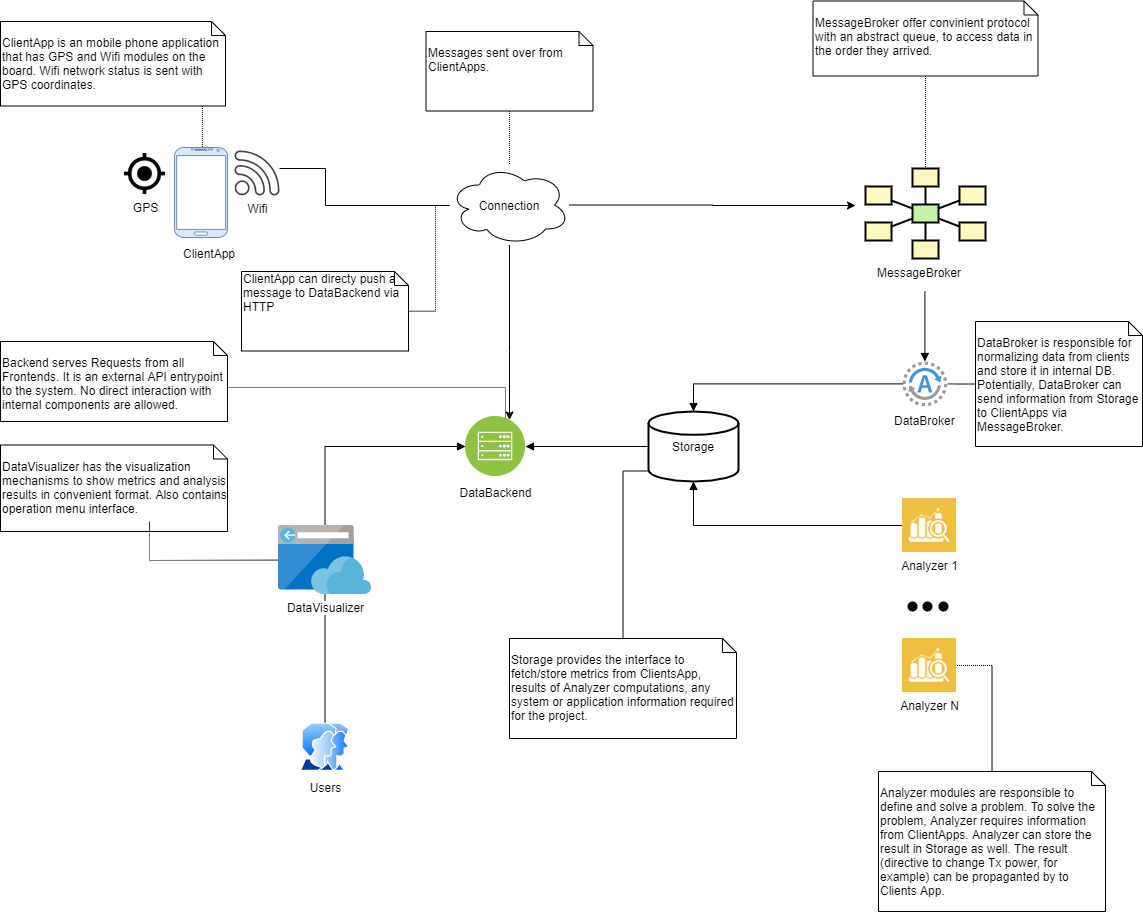

The diagram above was exported from draw.io. Its source (the exported page's mxGraphModel, read from the mxfile embedded in the PNG):
<mxGraphModel dx="1396" dy="1502" grid="1" gridSize="10" guides="1" tooltips="1" connect="1" arrows="1" fold="1" page="1" pageScale="1" pageWidth="827" pageHeight="1169" math="0" shadow="0">
  <root>
    <mxCell id="0" />
    <mxCell id="1" parent="0" />
    <mxCell id="AzKJ49aiak-nzh2WMFs9-27" style="edgeStyle=orthogonalEdgeStyle;rounded=0;orthogonalLoop=1;jettySize=auto;html=1;" parent="1" source="AzKJ49aiak-nzh2WMFs9-24" edge="1">
      <mxGeometry relative="1" as="geometry">
        <mxPoint x="530" y="204" as="targetPoint" />
      </mxGeometry>
    </mxCell>
    <mxCell id="ntv0aMrJmlBQ4D9a3DKb-1" style="edgeStyle=orthogonalEdgeStyle;rounded=0;orthogonalLoop=1;jettySize=auto;html=1;" edge="1" parent="1" source="AzKJ49aiak-nzh2WMFs9-24" target="AzKJ49aiak-nzh2WMFs9-45">
      <mxGeometry relative="1" as="geometry">
        <Array as="points">
          <mxPoint x="184" y="350" />
          <mxPoint x="184" y="350" />
        </Array>
      </mxGeometry>
    </mxCell>
    <mxCell id="AzKJ49aiak-nzh2WMFs9-24" value="Connection" style="ellipse;shape=cloud;whiteSpace=wrap;html=1;" parent="1" vertex="1">
      <mxGeometry x="124" y="163.5" width="120" height="80" as="geometry" />
    </mxCell>
    <mxCell id="AzKJ49aiak-nzh2WMFs9-26" style="edgeStyle=orthogonalEdgeStyle;rounded=0;orthogonalLoop=1;jettySize=auto;html=1;endArrow=none;endFill=0;" parent="1" source="AzKJ49aiak-nzh2WMFs9-4" target="AzKJ49aiak-nzh2WMFs9-24" edge="1">
      <mxGeometry relative="1" as="geometry">
        <Array as="points">
          <mxPoint y="167" />
          <mxPoint y="204" />
        </Array>
      </mxGeometry>
    </mxCell>
    <mxCell id="AzKJ49aiak-nzh2WMFs9-33" value="" style="group" parent="1" vertex="1" connectable="0">
      <mxGeometry x="560" y="360" width="80" height="70" as="geometry" />
    </mxCell>
    <mxCell id="AzKJ49aiak-nzh2WMFs9-31" value="" style="shadow=0;dashed=0;html=1;strokeColor=none;fillColor=#4495D1;labelPosition=center;verticalLabelPosition=bottom;verticalAlign=top;align=center;outlineConnect=0;shape=mxgraph.veeam.2d.agent;pointerEvents=1;" parent="AzKJ49aiak-nzh2WMFs9-33" vertex="1">
      <mxGeometry x="17" width="44.8" height="44.8" as="geometry" />
    </mxCell>
    <mxCell id="AzKJ49aiak-nzh2WMFs9-32" value="DataBroker" style="text;html=1;resizable=0;points=[];autosize=1;align=left;verticalAlign=top;spacingTop=-4;" parent="AzKJ49aiak-nzh2WMFs9-33" vertex="1">
      <mxGeometry x="7" y="50" width="80" height="20" as="geometry" />
    </mxCell>
    <mxCell id="AzKJ49aiak-nzh2WMFs9-34" style="edgeStyle=orthogonalEdgeStyle;rounded=0;orthogonalLoop=1;jettySize=auto;html=1;endArrow=none;endFill=0;startArrow=block;startFill=1;" parent="1" source="AzKJ49aiak-nzh2WMFs9-31" edge="1">
      <mxGeometry relative="1" as="geometry">
        <mxPoint x="599.4000000000001" y="290" as="targetPoint" />
      </mxGeometry>
    </mxCell>
    <mxCell id="AzKJ49aiak-nzh2WMFs9-47" style="edgeStyle=orthogonalEdgeStyle;rounded=0;orthogonalLoop=1;jettySize=auto;html=1;startArrow=none;startFill=0;endArrow=block;endFill=1;fontColor=#000000;" parent="1" source="AzKJ49aiak-nzh2WMFs9-35" target="AzKJ49aiak-nzh2WMFs9-45" edge="1">
      <mxGeometry relative="1" as="geometry" />
    </mxCell>
    <mxCell id="AzKJ49aiak-nzh2WMFs9-35" value="Storage" style="strokeWidth=2;html=1;shape=mxgraph.flowchart.database;whiteSpace=wrap;" parent="1" vertex="1">
      <mxGeometry x="323" y="410" width="90" height="70" as="geometry" />
    </mxCell>
    <mxCell id="AzKJ49aiak-nzh2WMFs9-36" style="edgeStyle=orthogonalEdgeStyle;rounded=0;orthogonalLoop=1;jettySize=auto;html=1;startArrow=none;startFill=0;endArrow=block;endFill=1;" parent="1" source="AzKJ49aiak-nzh2WMFs9-31" target="AzKJ49aiak-nzh2WMFs9-35" edge="1">
      <mxGeometry relative="1" as="geometry">
        <mxPoint x="395" y="410" as="targetPoint" />
      </mxGeometry>
    </mxCell>
    <mxCell id="AzKJ49aiak-nzh2WMFs9-39" style="edgeStyle=orthogonalEdgeStyle;rounded=0;orthogonalLoop=1;jettySize=auto;html=1;exitX=0;exitY=0.5;exitDx=0;exitDy=0;startArrow=none;startFill=0;endArrow=block;endFill=1;" parent="1" source="AzKJ49aiak-nzh2WMFs9-37" target="AzKJ49aiak-nzh2WMFs9-35" edge="1">
      <mxGeometry relative="1" as="geometry" />
    </mxCell>
    <mxCell id="AzKJ49aiak-nzh2WMFs9-37" value="Analyzer 1" style="shape=image;html=1;verticalAlign=top;verticalLabelPosition=bottom;labelBackgroundColor=#ffffff;imageAspect=0;aspect=fixed;image=https://cdn4.iconfinder.com/data/icons/seo-and-data/500/graph-magnifier-128.png" parent="1" vertex="1">
      <mxGeometry x="577" y="497" width="54" height="54" as="geometry" />
    </mxCell>
    <mxCell id="AzKJ49aiak-nzh2WMFs9-40" value="Analyzer N" style="shape=image;html=1;verticalAlign=top;verticalLabelPosition=bottom;labelBackgroundColor=#ffffff;imageAspect=0;aspect=fixed;image=https://cdn4.iconfinder.com/data/icons/seo-and-data/500/graph-magnifier-128.png" parent="1" vertex="1">
      <mxGeometry x="577" y="637" width="54" height="54" as="geometry" />
    </mxCell>
    <mxCell id="AzKJ49aiak-nzh2WMFs9-41" value="" style="shape=ellipse;fillColor=#000000;strokeColor=none;html=1" parent="1" vertex="1">
      <mxGeometry x="582" y="600" width="10" height="10" as="geometry" />
    </mxCell>
    <mxCell id="AzKJ49aiak-nzh2WMFs9-42" value="" style="shape=ellipse;fillColor=#000000;strokeColor=none;html=1" parent="1" vertex="1">
      <mxGeometry x="597" y="600" width="10" height="10" as="geometry" />
    </mxCell>
    <mxCell id="AzKJ49aiak-nzh2WMFs9-44" value="" style="shape=ellipse;fillColor=#000000;strokeColor=none;html=1" parent="1" vertex="1">
      <mxGeometry x="613" y="600" width="10" height="10" as="geometry" />
    </mxCell>
    <mxCell id="AzKJ49aiak-nzh2WMFs9-49" style="edgeStyle=orthogonalEdgeStyle;rounded=0;orthogonalLoop=1;jettySize=auto;html=1;startArrow=block;startFill=1;endArrow=block;endFill=1;fontColor=#000000;entryX=0.25;entryY=0;entryDx=0;entryDy=0;" parent="1" source="AzKJ49aiak-nzh2WMFs9-45" target="AzKJ49aiak-nzh2WMFs9-48" edge="1">
      <mxGeometry relative="1" as="geometry">
        <mxPoint x="100" y="540" as="targetPoint" />
      </mxGeometry>
    </mxCell>
    <mxCell id="AzKJ49aiak-nzh2WMFs9-45" value="DataBackend" style="aspect=fixed;perimeter=ellipsePerimeter;html=1;align=center;shadow=0;dashed=0;fontColor=#000000;labelBackgroundColor=#ffffff;fontSize=12;spacingTop=3;image;image=img/lib/ibm/infrastructure/mobile_backend.svg;fillColor=#000000;" parent="1" vertex="1">
      <mxGeometry x="140" y="415" width="60" height="60" as="geometry" />
    </mxCell>
    <mxCell id="AzKJ49aiak-nzh2WMFs9-78" style="edgeStyle=orthogonalEdgeStyle;rounded=0;orthogonalLoop=1;jettySize=auto;html=1;startArrow=none;startFill=0;endArrow=none;endFill=0;fontColor=#000000;" parent="1" source="AzKJ49aiak-nzh2WMFs9-48" target="AzKJ49aiak-nzh2WMFs9-50" edge="1">
      <mxGeometry relative="1" as="geometry" />
    </mxCell>
    <mxCell id="AzKJ49aiak-nzh2WMFs9-50" value="Users" style="aspect=fixed;perimeter=ellipsePerimeter;html=1;align=center;shadow=0;dashed=0;spacingTop=3;image;image=img/lib/active_directory/user_accounts.svg;fillColor=#000000;fontColor=#000000;" parent="1" vertex="1">
      <mxGeometry x="-25.5" y="721.5" width="50" height="48.5" as="geometry" />
    </mxCell>
    <mxCell id="AzKJ49aiak-nzh2WMFs9-80" style="edgeStyle=orthogonalEdgeStyle;rounded=0;orthogonalLoop=1;jettySize=auto;html=1;entryX=0.526;entryY=0.063;entryDx=0;entryDy=0;entryPerimeter=0;dashed=1;dashPattern=1 1;startArrow=none;startFill=0;endArrow=none;endFill=0;fontColor=#000000;" parent="1" source="AzKJ49aiak-nzh2WMFs9-54" target="AzKJ49aiak-nzh2WMFs9-1" edge="1">
      <mxGeometry relative="1" as="geometry">
        <Array as="points">
          <mxPoint x="-123" y="125" />
        </Array>
      </mxGeometry>
    </mxCell>
    <mxCell id="AzKJ49aiak-nzh2WMFs9-54" value="&lt;br&gt;ClientApp is an mobile phone application that has GPS and Wifi modules on the board. Wifi network status is sent with GPS coordinates." style="shape=note;whiteSpace=wrap;html=1;size=14;verticalAlign=top;align=left;spacingTop=-6;fillColor=none;fontColor=#000000;" parent="1" vertex="1">
      <mxGeometry x="-325" y="20" width="225" height="84.5" as="geometry" />
    </mxCell>
    <mxCell id="AzKJ49aiak-nzh2WMFs9-60" style="edgeStyle=orthogonalEdgeStyle;rounded=0;orthogonalLoop=1;jettySize=auto;html=1;entryX=0.5;entryY=0;entryDx=0;entryDy=0;dashed=1;dashPattern=1 1;startArrow=none;startFill=0;endArrow=none;endFill=0;fontColor=#000000;" parent="1" source="AzKJ49aiak-nzh2WMFs9-59" target="AzKJ49aiak-nzh2WMFs9-6" edge="1">
      <mxGeometry relative="1" as="geometry" />
    </mxCell>
    <mxCell id="AzKJ49aiak-nzh2WMFs9-59" value="&lt;br&gt;MessageBroker offer convinient protocol&amp;nbsp; with an abstract queue, to access data in &lt;br&gt;the order they arrived." style="shape=note;whiteSpace=wrap;html=1;size=14;verticalAlign=top;align=left;spacingTop=-6;fillColor=none;fontColor=#000000;" parent="1" vertex="1">
      <mxGeometry x="487.5" y="-0.5" width="225" height="75" as="geometry" />
    </mxCell>
    <mxCell id="AzKJ49aiak-nzh2WMFs9-62" style="edgeStyle=orthogonalEdgeStyle;rounded=0;orthogonalLoop=1;jettySize=auto;html=1;dashed=1;dashPattern=1 1;startArrow=none;startFill=0;endArrow=none;endFill=0;fontColor=#000000;" parent="1" source="AzKJ49aiak-nzh2WMFs9-61" target="AzKJ49aiak-nzh2WMFs9-31" edge="1">
      <mxGeometry relative="1" as="geometry" />
    </mxCell>
    <mxCell id="AzKJ49aiak-nzh2WMFs9-61" value="&lt;br&gt;DataBroker is responsible for normalizing data from clients and store it in internal DB. Potentially, DataBroker can send information from Storage to ClientApps via MessageBroker." style="shape=note;whiteSpace=wrap;html=1;size=14;verticalAlign=top;align=left;spacingTop=-6;fillColor=none;fontColor=#000000;" parent="1" vertex="1">
      <mxGeometry x="650" y="320" width="167" height="125" as="geometry" />
    </mxCell>
    <mxCell id="AzKJ49aiak-nzh2WMFs9-64" style="edgeStyle=orthogonalEdgeStyle;rounded=0;orthogonalLoop=1;jettySize=auto;html=1;dashed=1;dashPattern=1 1;startArrow=none;startFill=0;endArrow=none;endFill=0;fontColor=#000000;" parent="1" source="AzKJ49aiak-nzh2WMFs9-63" target="AzKJ49aiak-nzh2WMFs9-24" edge="1">
      <mxGeometry relative="1" as="geometry" />
    </mxCell>
    <mxCell id="AzKJ49aiak-nzh2WMFs9-63" value="&lt;br&gt;Messages sent over from ClientApps." style="shape=note;whiteSpace=wrap;html=1;size=14;verticalAlign=top;align=left;spacingTop=-6;fillColor=none;fontColor=#000000;" parent="1" vertex="1">
      <mxGeometry x="100.5" y="30" width="167" height="79.5" as="geometry" />
    </mxCell>
    <mxCell id="AzKJ49aiak-nzh2WMFs9-66" style="edgeStyle=orthogonalEdgeStyle;rounded=0;orthogonalLoop=1;jettySize=auto;html=1;entryX=1;entryY=0.5;entryDx=0;entryDy=0;dashed=1;dashPattern=1 1;startArrow=none;startFill=0;endArrow=none;endFill=0;fontColor=#000000;" parent="1" source="AzKJ49aiak-nzh2WMFs9-65" target="AzKJ49aiak-nzh2WMFs9-40" edge="1">
      <mxGeometry relative="1" as="geometry" />
    </mxCell>
    <mxCell id="AzKJ49aiak-nzh2WMFs9-65" value="&lt;br&gt;Analyzer modules are responsible to define and solve a problem. To solve the problem, Analyzer requires information from ClientApps. Analyzer can store the result in Storage as well. The result (directive to change Tx power, for example) can be propaganted by to Clients App." style="shape=note;whiteSpace=wrap;html=1;size=14;verticalAlign=top;align=left;spacingTop=-6;fillColor=none;fontColor=#000000;" parent="1" vertex="1">
      <mxGeometry x="553" y="770" width="227" height="140" as="geometry" />
    </mxCell>
    <mxCell id="AzKJ49aiak-nzh2WMFs9-69" style="edgeStyle=orthogonalEdgeStyle;rounded=0;orthogonalLoop=1;jettySize=auto;html=1;entryX=0;entryY=0.85;entryDx=0;entryDy=0;entryPerimeter=0;dashed=1;dashPattern=1 1;startArrow=none;startFill=0;endArrow=none;endFill=0;fontColor=#000000;" parent="1" source="AzKJ49aiak-nzh2WMFs9-68" target="AzKJ49aiak-nzh2WMFs9-35" edge="1">
      <mxGeometry relative="1" as="geometry" />
    </mxCell>
    <mxCell id="AzKJ49aiak-nzh2WMFs9-68" value="&lt;br&gt;Storage provides the interface to &lt;br&gt;fetch/store metrics from ClientsApp, results of Analyzer computations, any system or application information required for the project.&lt;br&gt;" style="shape=note;whiteSpace=wrap;html=1;size=14;verticalAlign=top;align=left;spacingTop=-6;fillColor=none;fontColor=#000000;" parent="1" vertex="1">
      <mxGeometry x="184" y="637" width="227" height="100" as="geometry" />
    </mxCell>
    <mxCell id="AzKJ49aiak-nzh2WMFs9-71" style="edgeStyle=orthogonalEdgeStyle;rounded=0;orthogonalLoop=1;jettySize=auto;html=1;dashed=1;dashPattern=1 1;startArrow=none;startFill=0;endArrow=none;endFill=0;fontColor=#000000;" parent="1" source="AzKJ49aiak-nzh2WMFs9-70" target="AzKJ49aiak-nzh2WMFs9-45" edge="1">
      <mxGeometry relative="1" as="geometry">
        <Array as="points">
          <mxPoint x="180" y="386" />
        </Array>
      </mxGeometry>
    </mxCell>
    <mxCell id="AzKJ49aiak-nzh2WMFs9-70" value="&lt;br&gt;Backend serves Requests from all Frontends. It is an external API entrypoint to the system. No direct interaction with internal components are allowed." style="shape=note;whiteSpace=wrap;html=1;size=14;verticalAlign=top;align=left;spacingTop=-6;fillColor=none;fontColor=#000000;" parent="1" vertex="1">
      <mxGeometry x="-325" y="340" width="227" height="80" as="geometry" />
    </mxCell>
    <mxCell id="AzKJ49aiak-nzh2WMFs9-72" value="" style="group" parent="1" vertex="1" connectable="0">
      <mxGeometry x="-201" y="146" width="155" height="117" as="geometry" />
    </mxCell>
    <mxCell id="AzKJ49aiak-nzh2WMFs9-55" value="GPS" style="shape=image;html=1;verticalAlign=top;verticalLabelPosition=bottom;labelBackgroundColor=#ffffff;imageAspect=0;aspect=fixed;image=https://cdn1.iconfinder.com/data/icons/material-device/22/gps-fixed-128.png;fillColor=none;fontColor=#000000;" parent="AzKJ49aiak-nzh2WMFs9-72" vertex="1">
      <mxGeometry y="6" width="41" height="41" as="geometry" />
    </mxCell>
    <mxCell id="AzKJ49aiak-nzh2WMFs9-21" value="ClientApp" style="text;html=1;resizable=0;points=[];autosize=1;align=left;verticalAlign=top;spacingTop=-4;" parent="AzKJ49aiak-nzh2WMFs9-72" vertex="1">
      <mxGeometry x="57" y="97" width="70" height="20" as="geometry" />
    </mxCell>
    <mxCell id="AzKJ49aiak-nzh2WMFs9-1" value="" style="verticalLabelPosition=bottom;verticalAlign=top;html=1;shadow=0;dashed=0;strokeWidth=1;shape=mxgraph.android.phone2;fillColor=#dae8fc;strokeColor=#6c8ebf;" parent="AzKJ49aiak-nzh2WMFs9-72" vertex="1">
      <mxGeometry x="50" width="53" height="90" as="geometry" />
    </mxCell>
    <mxCell id="AzKJ49aiak-nzh2WMFs9-4" value="Wifi" style="pointerEvents=1;shadow=0;dashed=0;html=1;strokeColor=none;fillColor=#434445;aspect=fixed;labelPosition=center;verticalLabelPosition=bottom;verticalAlign=top;align=center;outlineConnect=0;shape=mxgraph.vvd.wi_fi;" parent="AzKJ49aiak-nzh2WMFs9-72" vertex="1">
      <mxGeometry x="110" y="3" width="45" height="45" as="geometry" />
    </mxCell>
    <mxCell id="AzKJ49aiak-nzh2WMFs9-73" value="" style="group" parent="1" vertex="1" connectable="0">
      <mxGeometry x="540" y="167" width="120" height="114.5" as="geometry" />
    </mxCell>
    <mxCell id="AzKJ49aiak-nzh2WMFs9-25" value="" style="group" parent="AzKJ49aiak-nzh2WMFs9-73" vertex="1" connectable="0">
      <mxGeometry width="120" height="114.5" as="geometry" />
    </mxCell>
    <mxCell id="AzKJ49aiak-nzh2WMFs9-20" value="" style="group" parent="AzKJ49aiak-nzh2WMFs9-25" vertex="1" connectable="0">
      <mxGeometry width="120" height="114.5" as="geometry" />
    </mxCell>
    <mxCell id="AzKJ49aiak-nzh2WMFs9-6" value="" style="strokeWidth=2;dashed=0;align=center;fontSize=8;shape=rect;fillColor=#fffbc0;strokeColor=#000000;" parent="AzKJ49aiak-nzh2WMFs9-20" vertex="1">
      <mxGeometry x="47" width="26" height="18" as="geometry" />
    </mxCell>
    <mxCell id="AzKJ49aiak-nzh2WMFs9-7" value="" style="strokeWidth=2;dashed=0;align=center;fontSize=8;shape=rect;fillColor=#fffbc0;strokeColor=#000000;" parent="AzKJ49aiak-nzh2WMFs9-20" vertex="1">
      <mxGeometry y="18" width="26" height="18" as="geometry" />
    </mxCell>
    <mxCell id="AzKJ49aiak-nzh2WMFs9-8" value="" style="strokeWidth=2;dashed=0;align=center;fontSize=8;shape=rect;fillColor=#fffbc0;strokeColor=#000000;" parent="AzKJ49aiak-nzh2WMFs9-20" vertex="1">
      <mxGeometry x="94" y="18" width="26" height="18" as="geometry" />
    </mxCell>
    <mxCell id="AzKJ49aiak-nzh2WMFs9-9" value="" style="strokeWidth=2;dashed=0;align=center;fontSize=8;shape=rect;fillColor=#fffbc0;strokeColor=#000000;" parent="AzKJ49aiak-nzh2WMFs9-20" vertex="1">
      <mxGeometry y="54" width="26" height="18" as="geometry" />
    </mxCell>
    <mxCell id="AzKJ49aiak-nzh2WMFs9-10" value="" style="strokeWidth=2;dashed=0;align=center;fontSize=8;shape=rect;fillColor=#fffbc0;strokeColor=#000000;" parent="AzKJ49aiak-nzh2WMFs9-20" vertex="1">
      <mxGeometry x="94" y="54" width="26" height="18" as="geometry" />
    </mxCell>
    <mxCell id="AzKJ49aiak-nzh2WMFs9-11" value="" style="strokeWidth=2;dashed=0;align=center;fontSize=8;shape=rect;fillColor=#fffbc0;strokeColor=#000000;" parent="AzKJ49aiak-nzh2WMFs9-20" vertex="1">
      <mxGeometry x="47" y="72" width="26" height="18" as="geometry" />
    </mxCell>
    <mxCell id="AzKJ49aiak-nzh2WMFs9-12" value="" style="strokeWidth=2;dashed=0;align=center;fontSize=8;shape=rect;fillColor=#c0f5a9;strokeColor=#000000;" parent="AzKJ49aiak-nzh2WMFs9-20" vertex="1">
      <mxGeometry x="47" y="36" width="26" height="18" as="geometry" />
    </mxCell>
    <mxCell id="AzKJ49aiak-nzh2WMFs9-13" value="" style="edgeStyle=none;endArrow=none;dashed=0;html=1;strokeWidth=2;" parent="AzKJ49aiak-nzh2WMFs9-20" source="AzKJ49aiak-nzh2WMFs9-12" target="AzKJ49aiak-nzh2WMFs9-6" edge="1">
      <mxGeometry relative="1" as="geometry" />
    </mxCell>
    <mxCell id="AzKJ49aiak-nzh2WMFs9-14" value="" style="edgeStyle=none;endArrow=none;dashed=0;html=1;strokeWidth=2;" parent="AzKJ49aiak-nzh2WMFs9-20" source="AzKJ49aiak-nzh2WMFs9-12" target="AzKJ49aiak-nzh2WMFs9-7" edge="1">
      <mxGeometry relative="1" as="geometry" />
    </mxCell>
    <mxCell id="AzKJ49aiak-nzh2WMFs9-15" value="" style="edgeStyle=none;endArrow=none;dashed=0;html=1;strokeWidth=2;" parent="AzKJ49aiak-nzh2WMFs9-20" source="AzKJ49aiak-nzh2WMFs9-12" target="AzKJ49aiak-nzh2WMFs9-8" edge="1">
      <mxGeometry relative="1" as="geometry" />
    </mxCell>
    <mxCell id="AzKJ49aiak-nzh2WMFs9-16" value="" style="edgeStyle=none;endArrow=none;dashed=0;html=1;strokeWidth=2;" parent="AzKJ49aiak-nzh2WMFs9-20" source="AzKJ49aiak-nzh2WMFs9-12" target="AzKJ49aiak-nzh2WMFs9-9" edge="1">
      <mxGeometry relative="1" as="geometry" />
    </mxCell>
    <mxCell id="AzKJ49aiak-nzh2WMFs9-17" value="" style="edgeStyle=none;endArrow=none;dashed=0;html=1;strokeWidth=2;" parent="AzKJ49aiak-nzh2WMFs9-20" source="AzKJ49aiak-nzh2WMFs9-12" target="AzKJ49aiak-nzh2WMFs9-10" edge="1">
      <mxGeometry relative="1" as="geometry" />
    </mxCell>
    <mxCell id="AzKJ49aiak-nzh2WMFs9-18" value="" style="edgeStyle=none;endArrow=none;dashed=0;html=1;strokeWidth=2;" parent="AzKJ49aiak-nzh2WMFs9-20" source="AzKJ49aiak-nzh2WMFs9-12" target="AzKJ49aiak-nzh2WMFs9-11" edge="1">
      <mxGeometry relative="1" as="geometry" />
    </mxCell>
    <mxCell id="AzKJ49aiak-nzh2WMFs9-19" value="MessageBroker" style="text;html=1;resizable=0;points=[];autosize=1;align=left;verticalAlign=top;spacingTop=-4;" parent="AzKJ49aiak-nzh2WMFs9-20" vertex="1">
      <mxGeometry x="10" y="94.5" width="100" height="20" as="geometry" />
    </mxCell>
    <mxCell id="AzKJ49aiak-nzh2WMFs9-79" style="edgeStyle=orthogonalEdgeStyle;rounded=0;orthogonalLoop=1;jettySize=auto;html=1;startArrow=none;startFill=0;endArrow=none;endFill=0;fontColor=#000000;dashed=1;dashPattern=1 1;" parent="1" source="AzKJ49aiak-nzh2WMFs9-77" target="AzKJ49aiak-nzh2WMFs9-48" edge="1">
      <mxGeometry relative="1" as="geometry">
        <Array as="points">
          <mxPoint x="-176" y="520" />
          <mxPoint x="-176" y="559" />
        </Array>
      </mxGeometry>
    </mxCell>
    <mxCell id="AzKJ49aiak-nzh2WMFs9-77" value="&lt;br&gt;DataVisualizer has the visualization mechanisms to show metrics and analysis results in convenient format. Also contains operation menu interface." style="shape=note;whiteSpace=wrap;html=1;size=14;verticalAlign=top;align=left;spacingTop=-6;fillColor=none;fontColor=#000000;" parent="1" vertex="1">
      <mxGeometry x="-325" y="443.5" width="227" height="86.5" as="geometry" />
    </mxCell>
    <mxCell id="AzKJ49aiak-nzh2WMFs9-48" value="DataVisualizer" style="aspect=fixed;html=1;perimeter=none;align=center;shadow=0;dashed=0;image;fontSize=12;image=img/lib/mscae/App_Service_Frontend.svg;fillColor=#000000;container=1;" parent="1" vertex="1">
      <mxGeometry x="-47" y="524" width="93" height="69" as="geometry">
        <mxRectangle x="62" y="549" width="80" height="20" as="alternateBounds" />
      </mxGeometry>
    </mxCell>
    <mxCell id="ntv0aMrJmlBQ4D9a3DKb-2" value="ClientApp can directy push a message to DataBackend via HTTP" style="shape=note;whiteSpace=wrap;html=1;size=14;verticalAlign=top;align=left;spacingTop=-6;fillColor=none;fontColor=#000000;" vertex="1" parent="1">
      <mxGeometry x="-84" y="270" width="167" height="79.5" as="geometry" />
    </mxCell>
    <mxCell id="ntv0aMrJmlBQ4D9a3DKb-4" style="edgeStyle=orthogonalEdgeStyle;rounded=0;orthogonalLoop=1;jettySize=auto;html=1;dashed=1;dashPattern=1 1;startArrow=none;startFill=0;endArrow=none;endFill=0;fontColor=#000000;" edge="1" parent="1" source="ntv0aMrJmlBQ4D9a3DKb-2">
      <mxGeometry relative="1" as="geometry">
        <mxPoint x="194" y="119.5" as="sourcePoint" />
        <mxPoint x="100" y="204" as="targetPoint" />
        <Array as="points">
          <mxPoint x="110" y="310" />
          <mxPoint x="110" y="204" />
        </Array>
      </mxGeometry>
    </mxCell>
  </root>
</mxGraphModel>